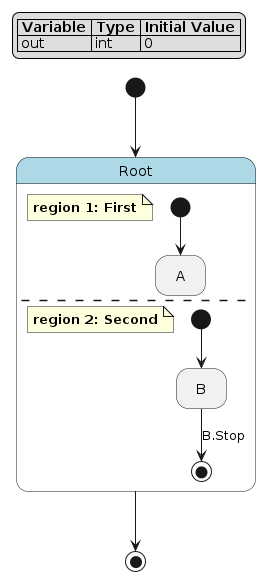

The diagram above was rendered by PlantUML. Its source (embedded in the PNG):
@startuml
hide empty description

skinparam state {
  BackgroundColor<<pseudo>> LightGray
  BackgroundColor<<composite>> LightBlue
  BorderColor<<pseudo>> Gray
  FontStyle<<pseudo>> italic
}

legend top left
|= Variable |= Type |= Initial Value |
| out | int | 0 |
endlegend

state "Root" as root <<composite>> {
    note as root__first
        **region 1: First**
    end note
    state "A" as root__first__a
    [*] --> root__first__a
    --
    note as root__second
        **region 2: Second**
    end note
    state "B" as root__second__b
    [*] --> root__second__b
    root__second__b --> [*] : B.Stop
}
[*] --> root
root --> [*]
@enduml